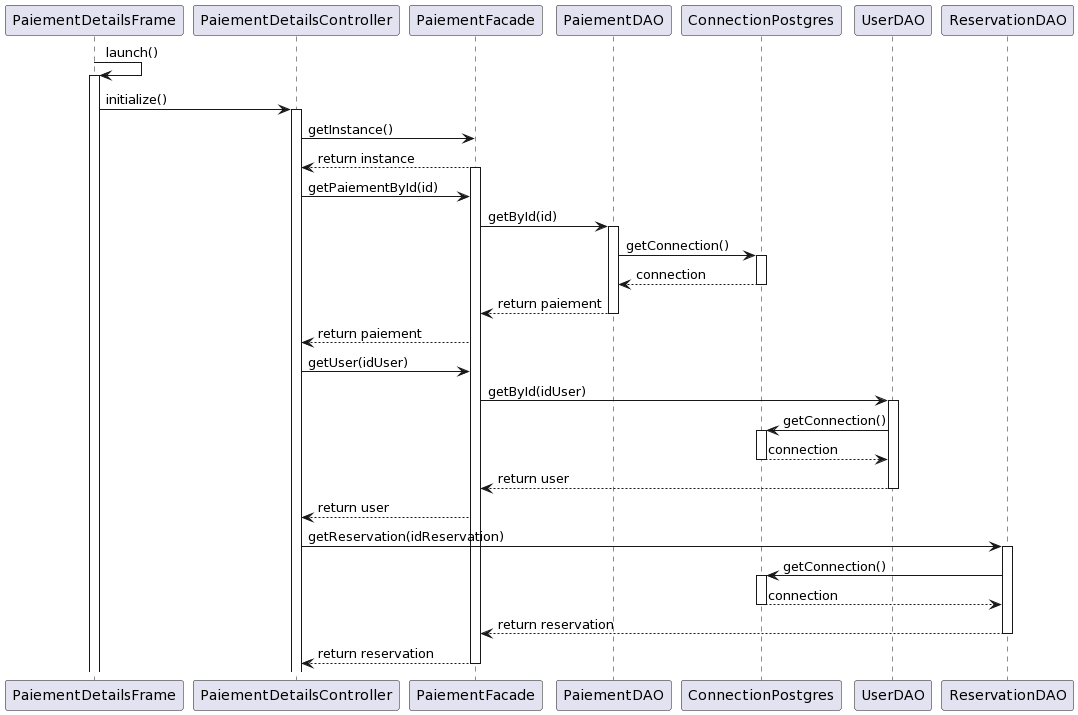

The diagram above was rendered by PlantUML. Its source (embedded in the PNG):
@startuml
'https://plantuml.com/sequence-diagram

PaiementDetailsFrame -> PaiementDetailsFrame : launch()
activate PaiementDetailsFrame

PaiementDetailsFrame -> PaiementDetailsController : initialize()
activate PaiementDetailsController

PaiementDetailsController -> PaiementFacade : getInstance()

PaiementFacade --> PaiementDetailsController : return instance
activate PaiementFacade

PaiementDetailsController -> PaiementFacade : getPaiementById(id)


PaiementFacade -> PaiementDAO : getById(id)
activate PaiementDAO

PaiementDAO -> ConnectionPostgres : getConnection()
activate ConnectionPostgres

ConnectionPostgres --> PaiementDAO : connection
deactivate ConnectionPostgres

PaiementDAO --> PaiementFacade : return paiement
deactivate PaiementDAO

PaiementFacade --> PaiementDetailsController : return paiement

PaiementDetailsController -> PaiementFacade : getUser(idUser)

PaiementFacade -> UserDAO : getById(idUser)
activate UserDAO

UserDAO -> ConnectionPostgres : getConnection()
activate ConnectionPostgres

ConnectionPostgres --> UserDAO : connection
deactivate ConnectionPostgres

UserDAO --> PaiementFacade : return user
deactivate UserDAO

PaiementFacade --> PaiementDetailsController : return user

PaiementDetailsController -> ReservationDAO : getReservation(idReservation)
activate ReservationDAO

ReservationDAO -> ConnectionPostgres : getConnection()
activate ConnectionPostgres

ConnectionPostgres --> ReservationDAO : connection
deactivate ConnectionPostgres

ReservationDAO --> PaiementFacade : return reservation
deactivate ReservationDAO

PaiementFacade --> PaiementDetailsController : return reservation
deactivate PaiementFacade
@enduml